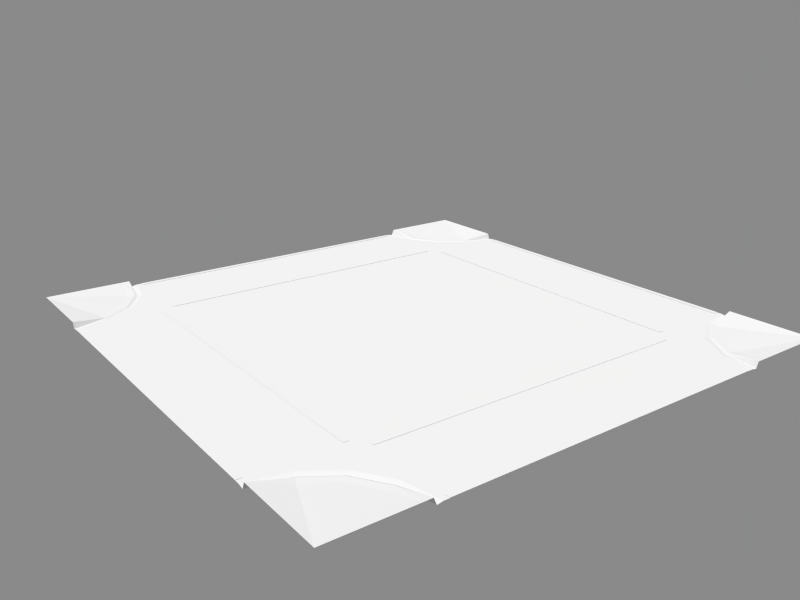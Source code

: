 # Source: road_1x1_1_intersect4.blend  (saved by Blender 2.75.0; exported with 4.5.12 LTS)
import bpy
from mathutils import Matrix  # noqa: F401  (used for matrix-valued properties, if any)

bpy.ops.wm.read_factory_settings(use_empty=True)
scene = bpy.context.scene
scene.name = 'Scene'

# ---- collections
col_collection_1 = bpy.data.collections.new('Collection 1'); scene.collection.children.link(col_collection_1)
col_prop___street_name_1 = bpy.data.collections.new('prop - street name 1')  # instanced only; not linked into the scene
col_prop___pedestrian_light_1 = bpy.data.collections.new('prop - pedestrian light 1')  # instanced only; not linked into the scene
col_prop___street_light_pole_1 = bpy.data.collections.new('prop - street light pole 1')  # instanced only; not linked into the scene
col_prop___traffic_light_1 = bpy.data.collections.new('prop - traffic light 1')  # instanced only; not linked into the scene
col_prop___traffic_light_pole_1 = bpy.data.collections.new('prop - traffic light pole 1')  # instanced only; not linked into the scene

# ---- materials (node trees are filled in below, after node groups)
mat_asphalt_1 = bpy.data.materials.new('asphalt 1')
mat_white_paint = bpy.data.materials.new('white paint')
mat_sidewalk_1_b5 = bpy.data.materials.new('sidewalk 1 b5')
mat_concrete_3_b5 = bpy.data.materials.new('concrete 3 b5')

# ---- material node trees

# ---- world
world_world = bpy.data.worlds.new('World'); scene.world = world_world
world_world.color = (0.2523, 0.2523, 0.2523)
world_world.use_sun_shadow = False
world_world.sun_shadow_jitter_overblur = 0.0
world_world.cycles.sampling_method = 'MANUAL'
world_world.cycles.sample_map_resolution = 256

# ---- cameras
cam_camera = bpy.data.cameras.new('Camera')
cam_camera.clip_end = 100.0
cam_camera.lens = 35.0
cam_camera.sensor_width = 32.0
cam_camera.sensor_height = 18.0
cam_camera.dof.focus_distance = 0.0

# ---- lights
light_sun = bpy.data.lights.new('Sun', 'SUN')
light_sun.transmission_factor = 0.0
light_sun.angle = 0.02
light_sun.energy = 3.0
light_sun.shadow_buffer_clip_start = 0.5
light_sun.shadow_soft_size = 0.01
light_sun.shadow_cascade_max_distance = 1000.0
light_sun.cycles.use_multiple_importance_sampling = False

# ---- meshes
me_road_1x1_1_intersect4 = bpy.data.meshes.new('road 1x1 1 intersect4')
me_road_1x1_1_intersect4.from_pydata([(-3.614, -4.426, 0.1), (-3.476, -4.369, 0.1), (-3.429, -4.349, 0.08), (-3.5, -5.0, 0.2), (-3.35, -5.0, 0.2), (-3.3, -5.0, 0.08), (-5.0, 3.2, 0.1), (-5.0, 3.5, 0.2), (-5.0, 5.0, 0.2), (-5.0, 3.35, 0.2), (-5.0, 3.3, 0.08), (-4.311, 3.337, 0.1), (-4.426, 3.614, 0.1), (-4.369, 3.476, 0.1), (-4.349, 3.429, 0.08), (-3.727, 3.727, 0.1), (3.2, 5.0, 0.1), (3.3, -5.0, 0.08), (3.35, -5.0, 0.2), (3.5, -5.0, 0.2), (3.2, -5.0, 0.1), (3.429, -4.349, 0.08), (3.476, -4.369, 0.1), (3.614, -4.426, 0.1), (3.337, -4.311, 0.1), (3.798, -3.798, 0.08), (3.833, -3.833, 0.1), (3.939, -3.939, 0.1), (3.727, -3.727, 0.1), (4.349, -3.429, 0.08), (4.369, -3.476, 0.1), (4.426, -3.614, 0.1), (4.311, -3.337, 0.1), (5.0, -3.3, 0.08), (5.0, -3.35, 0.2), (5.0, -5.0, 0.2), (5.0, -3.5, 0.2), (5.0, -3.2, 0.1), (3.3, 5.0, 0.08), (3.35, 5.0, 0.2), (3.5, 5.0, 0.2), (3.429, 4.349, 0.08), (3.476, 4.369, 0.1), (3.614, 4.426, 0.1), (3.337, 4.311, 0.1), (3.798, 3.798, 0.08), (3.833, 3.833, 0.1), (3.939, 3.939, 0.1), (3.727, 3.727, 0.1), (4.349, 3.429, 0.08), (4.369, 3.476, 0.1), (4.426, 3.614, 0.1), (4.311, 3.337, 0.1), (5.0, 3.3, 0.08), (5.0, 3.35, 0.2), (5.0, 5.0, 0.2), (5.0, 3.5, 0.2), (-3.939, 3.939, 0.1), (-3.833, 3.833, 0.1), (-3.798, 3.798, 0.08), (-3.337, 4.311, 0.1), (-3.614, 4.426, 0.1), (-3.476, 4.369, 0.1), (-3.429, 4.349, 0.08), (-3.2, 5.0, 0.1), (-3.5, 5.0, 0.2), (-3.35, 5.0, 0.2), (-3.3, 5.0, 0.08), (-3.2, -5.0, 0.1), (3.2, -3.2, 0.1), (3.2, 3.2, 0.1), (5.0, 3.2, 0.1), (5.0, 3.1, 0.105), (4.9, 3.1, 0.105), (4.9, -3.1, 0.105), (5.0, -3.1, 0.105), (3.1, -5.0, 0.105), (3.1, -4.9, 0.105), (3.1, 4.9, 0.105), (3.1, 5.0, 0.105), (3.1, 3.3, 0.105), (3.1, 3.4, 0.105), (3.1, -3.4, 0.105), (3.1, -3.3, 0.105), (3.4, 3.1, 0.105), (3.3, 3.1, 0.105), (3.3, -3.1, 0.105), (3.4, -3.1, 0.105), (-3.337, -4.311, 0.1), (-3.798, -3.798, 0.08), (-3.833, -3.833, 0.1), (-3.939, -3.939, 0.1), (-3.727, -3.727, 0.1), (-4.349, -3.429, 0.08), (-4.369, -3.476, 0.1), (-4.426, -3.614, 0.1), (-4.311, -3.337, 0.1), (-5.0, -3.3, 0.08), (-5.0, -3.35, 0.2), (-5.0, -5.0, 0.2), (-5.0, -3.5, 0.2), (-3.2, 3.2, 0.1), (-3.2, -3.2, 0.1), (-5.0, -3.2, 0.1), (-5.0, -3.1, 0.105), (-4.9, -3.1, 0.105), (-4.9, 3.1, 0.105), (-5.0, 3.1, 0.105), (-3.1, 5.0, 0.105), (-3.1, 4.9, 0.105), (-3.1, -4.9, 0.105), (-3.1, -5.0, 0.105), (-3.1, -3.3, 0.105), (-3.1, -3.4, 0.105), (-3.1, 3.4, 0.105), (-3.1, 3.3, 0.105), (-3.4, -3.1, 0.105), (-3.3, -3.1, 0.105), (-3.3, 3.1, 0.105), (-3.4, 3.1, 0.105)], [], [(88, 92, 89, 2), (0, 1, 90, 91), (58, 13, 14, 59), (11, 14, 10, 6), (3, 4, 1, 0), (92, 96, 93, 89), (20, 17, 21, 24), (19, 23, 22, 18), (18, 22, 21, 17), (24, 21, 25, 28), (23, 27, 26, 22), (22, 26, 25, 21), (28, 25, 29, 32), (27, 31, 30, 26), (26, 30, 29, 25), (32, 29, 33, 37), (31, 36, 34, 30), (30, 34, 33, 29), (40, 39, 42, 43), (39, 38, 41, 42), (44, 48, 45, 41), (43, 42, 46, 47), (42, 41, 45, 46), (48, 52, 49, 45), (47, 46, 50, 51), (46, 45, 49, 50), (51, 50, 54, 56), (50, 49, 53, 54), (91, 90, 94, 95), (61, 57, 58, 62), (12, 7, 9, 13), (65, 61, 62, 66), (13, 9, 10, 14), (66, 62, 63, 67), (4, 5, 2, 1), (60, 63, 59, 15), (1, 2, 89, 90), (62, 58, 59, 63), (44, 70, 48), (48, 70, 52), (28, 32, 69), (24, 28, 69), (19, 35, 23), (23, 35, 27), (27, 35, 31), (31, 35, 36), (16, 44, 41, 38), (40, 43, 55), (43, 47, 55), (47, 51, 55), (52, 71, 53, 49), (51, 56, 55), (70, 69, 37, 71), (52, 70, 71), (16, 70, 44), (37, 69, 32), (20, 24, 69), (72, 73, 74, 75), (79, 108, 109, 78), (81, 114, 115, 80), (83, 112, 113, 82), (102, 69, 70, 101), (84, 85, 86, 87), (15, 59, 14, 11), (64, 67, 63, 60), (57, 12, 13, 58), (90, 89, 93, 94), (95, 94, 98, 100), (94, 93, 97, 98), (16, 64, 101, 70), (88, 102, 92), (92, 102, 96), (15, 11, 101), (60, 15, 101), (65, 8, 61), (61, 8, 57), (57, 8, 12), (12, 8, 7), (68, 88, 2, 5), (3, 0, 99), (0, 91, 99), (91, 95, 99), (96, 103, 97, 93), (95, 100, 99), (102, 101, 6, 103), (96, 102, 103), (68, 102, 88), (6, 101, 11), (64, 60, 101), (104, 105, 106, 107), (77, 110, 111, 76), (116, 117, 118, 119), (102, 68, 20, 69)])
me_road_1x1_1_intersect4.polygons.foreach_set('material_index', [3, 3, 3, 3, 3, 3, 3, 3, 3, 3, 3, 3, 3, 3, 3, 3, 3, 3, 3, 3, 3, 3, 3, 3, 3, 3, 3, 3, 3, 3, 3, 3, 3, 3, 3, 3, 3, 3, 0, 0, 0, 0, 2, 2, 2, 2, 3, 2, 2, 2, 3, 2, 0, 0, 0, 0, 0, 1, 1, 1, 1, 0, 1, 3, 3, 3, 3, 3, 3, 0, 0, 0, 0, 0, 2, 2, 2, 2, 3, 2, 2, 2, 3, 2, 0, 0, 0, 0, 0, 1, 1, 1, 0])
_uv = me_road_1x1_1_intersect4.uv_layers.new(name='UVMap')
_uv.uv.foreach_set('vector', [0.9999, 0.5366, 7.324e-05, 0.5366, 0.02785, 0.3941, 0.9722, 0.3941, 0.9166, 7.378e-05, 0.9583, 0.2095, 0.04174, 0.2095, 0.0834, 7.324e-05, 0.04173, 0.2095, 0.9583, 0.2095, 0.9722, 0.3941, 0.02785, 0.3941, 7.324e-05, 0.5366, 0.02784, 0.3941, 0.9722, 0.3941, 0.9999, 0.5366, 0.9166, 7.324e-05, 0.9583, 0.2095, 0.04174, 0.2095, 0.0834, 7.36e-05, 7.324e-05, 7.324e-05, 0.9999, 7.324e-05, 0.9722, 0.1426, 0.02784, 0.1426, 7.324e-05, 0.5366, 0.02785, 0.3941, 0.9722, 0.3941, 0.9999, 0.5366, 0.08339, 7.324e-05, 0.9166, 7.682e-05, 0.9583, 0.2095, 0.04173, 0.2095, 0.04173, 0.2095, 0.9583, 0.2095, 0.9722, 0.3941, 0.02785, 0.3941, 7.324e-05, 0.5366, 0.02785, 0.3941, 0.9722, 0.3941, 0.9999, 0.5366, 0.08339, 7.324e-05, 0.9166, 7.485e-05, 0.9583, 0.2095, 0.04173, 0.2095, 0.04173, 0.2095, 0.9583, 0.2095, 0.9722, 0.3941, 0.02785, 0.3941, 7.324e-05, 0.5366, 0.02785, 0.3941, 0.9722, 0.3941, 0.9999, 0.5366, 0.08339, 7.324e-05, 0.9166, 7.467e-05, 0.9583, 0.2095, 0.04173, 0.2095, 0.04173, 0.2095, 0.9583, 0.2095, 0.9722, 0.3941, 0.02785, 0.3941, 7.324e-05, 0.5366, 0.02784, 0.3941, 0.9722, 0.3941, 0.9999, 0.5366, 0.08339, 7.324e-05, 0.9166, 7.392e-05, 0.9583, 0.2095, 0.04173, 0.2095, 0.04173, 0.2095, 0.9583, 0.2095, 0.9722, 0.3941, 0.02784, 0.3941, 0.9166, 7.324e-05, 0.9583, 0.2095, 0.04174, 0.2095, 0.0834, 7.36e-05, 0.9583, 0.2095, 0.9722, 0.3941, 0.02785, 0.3941, 0.04174, 0.2095, 0.9999, 0.5366, 7.324e-05, 0.5366, 0.02785, 0.3941, 0.9722, 0.3941, 0.9166, 7.378e-05, 0.9583, 0.2095, 0.04174, 0.2095, 0.0834, 7.324e-05, 0.9583, 0.2095, 0.9722, 0.3941, 0.02785, 0.3941, 0.04174, 0.2095, 7.324e-05, 7.324e-05, 0.9999, 7.324e-05, 0.9722, 0.1426, 0.02784, 0.1426, 0.08339, 0.5366, 0.04173, 0.3271, 0.9583, 0.3271, 0.9166, 0.5366, 0.04173, 0.3271, 0.02784, 0.1426, 0.9722, 0.1426, 0.9583, 0.3271, 0.08339, 0.5366, 0.04173, 0.3271, 0.9583, 0.3271, 0.9166, 0.5366, 0.04173, 0.3271, 0.02784, 0.1426, 0.9722, 0.1426, 0.9583, 0.3271, 0.08339, 0.5366, 0.04173, 0.3271, 0.9583, 0.3271, 0.9166, 0.5366, 0.08339, 7.324e-05, 0.9166, 7.485e-05, 0.9583, 0.2095, 0.04173, 0.2095, 0.08339, 7.324e-05, 0.9166, 7.392e-05, 0.9583, 0.2095, 0.04173, 0.2095, 0.08339, 7.324e-05, 0.9166, 7.682e-05, 0.9583, 0.2095, 0.04173, 0.2095, 0.04173, 0.2095, 0.9583, 0.2095, 0.9722, 0.3941, 0.02784, 0.3941, 0.04173, 0.2095, 0.9583, 0.2095, 0.9722, 0.3941, 0.02785, 0.3941, 0.9583, 0.2095, 0.9722, 0.3941, 0.02785, 0.3941, 0.04174, 0.2095, 7.324e-05, 0.5366, 0.02785, 0.3941, 0.9722, 0.3941, 0.9999, 0.5366, 0.9583, 0.2095, 0.9722, 0.3941, 0.02785, 0.3941, 0.04174, 0.2095, 0.04173, 0.2095, 0.9583, 0.2095, 0.9722, 0.3941, 0.02785, 0.3941, 0.1685, 0.6556, 0.1, 0.1, 0.3636, 0.3636, 0.3636, 0.3636, 0.1, 0.1, 0.6556, 0.1685, 0.3636, 0.6364, 0.6556, 0.8315, 0.1, 0.9, 0.1685, 0.3444, 0.3636, 0.6364, 0.1, 0.9, 0.25, 1.0, 1.0, 1.0, 0.3071, 1.287, 0.3071, 0.287, 1.0, -4.292e-06, 0.4697, 0.5303, 0.4697, 0.5303, 1.0, -4.292e-06, 0.713, 0.6929, 0.713, 0.6929, 1.0, -4.292e-06, 1.0, 0.75, 0.9999, 0.5366, 7.324e-05, 0.5366, 0.02785, 0.3941, 0.9722, 0.3941, 0.25, 3.099e-06, 0.3071, -0.287, 1.0, 4.292e-06, 0.3071, 0.713, 0.4697, 0.4697, 1.0, 1.0, 0.4697, 0.4697, 0.713, 0.3071, 1.0, 1.0, 7.324e-05, 7.392e-05, 0.9999, 7.324e-05, 0.9722, 0.1426, 0.02784, 0.1426, 0.713, 0.3071, 1.0, 0.25, 1.0, 1.0, 0.1, 0.1, 0.1, -3.1, 1.0, -3.1, 1.0, 0.1, 0.6556, 0.1685, 0.1, 0.1, 1.0, 0.1, 0.1, 2.146e-06, 0.1, -0.9, 0.1685, -0.3444, 1.0, 0.9, 0.1, 0.9, 0.6556, 0.8315, 0.1, 1.0, 0.1685, 1.344, 0.1, 1.9, 1.0, 0.05, 0.95, 0.05, 0.95, -3.05, 1.0, -3.05, 0.05, 2.623e-06, -3.05, 2.384e-07, -3.05, -0.05, 0.05, -0.05, 0.05, 0.2, -3.05, 0.2, -3.05, 0.15, 0.05, 0.15, 0.05, 0.85, -3.05, 0.85, -3.05, 0.8, 0.05, 0.8, 0.9, 0.9, 4.1, 0.9, 4.1, 4.1, 0.9, 4.1, 0.2, 0.05, 0.15, 0.05, 0.15, -3.05, 0.2, -3.05, 7.324e-05, 0.5366, 0.02785, 0.3941, 0.9722, 0.3941, 0.9999, 0.5366, 7.324e-05, 0.5366, 0.02785, 0.3941, 0.9722, 0.3941, 0.9999, 0.5366, 0.08339, 7.324e-05, 0.9166, 7.467e-05, 0.9583, 0.2095, 0.04173, 0.2095, 0.04173, 0.3271, 0.02784, 0.1426, 0.9722, 0.1426, 0.9583, 0.3271, 0.08339, 0.5366, 0.04173, 0.3271, 0.9583, 0.3271, 0.9166, 0.5366, 0.04173, 0.3271, 0.02784, 0.1426, 0.9722, 0.1426, 0.9583, 0.3271, 0.1, 2.146e-06, -3.1, 3.815e-06, -3.1, -0.9, 0.1, -0.9, 0.8315, 0.3444, 0.9, 0.9, 0.6364, 0.6364, 0.6364, 0.6364, 0.9, 0.9, 0.3444, 0.8315, 0.6364, 0.3636, 0.3444, 0.1685, 0.9, 0.1, 0.8315, 0.6556, 0.6364, 0.3636, 0.9, 0.1, 0.25, 1.0, 1.0, 1.0, 0.3071, 1.287, 0.3071, 0.287, 1.0, -4.292e-06, 0.4697, 0.5303, 0.4697, 0.5303, 1.0, -4.292e-06, 0.713, 0.6929, 0.713, 0.6929, 1.0, -4.292e-06, 1.0, 0.75, 0.9999, 0.5366, 7.324e-05, 0.5366, 0.02785, 0.3941, 0.9722, 0.3941, 0.25, 3.099e-06, 0.3071, -0.287, 1.0, 4.292e-06, 0.3071, 0.713, 0.4697, 0.4697, 1.0, 1.0, 0.4697, 0.4697, 0.713, 0.3071, 1.0, 1.0, 7.324e-05, 7.392e-05, 0.9999, 7.324e-05, 0.9722, 0.1426, 0.02784, 0.1426, 0.713, 0.3071, 1.0, 0.25, 1.0, 1.0, 0.9, 0.9, 0.9, 4.1, 2.861e-06, 4.1, -4.768e-07, 0.9, 0.3444, 0.8315, 0.9, 0.9, -4.768e-07, 0.9, 0.9, 2.384e-07, 0.9, 0.9, 0.8315, 0.3444, 2.861e-06, 0.1, 0.9, 0.1, 0.3444, 0.1685, 0.9, 3.815e-06, 0.8315, -0.3444, 0.9, -0.9, 2.861e-06, 0.95, 0.05, 0.95, 0.05, 4.05, -2.384e-06, 4.05, 0.05, 0.05, -3.05, 0.05, -3.05, -2.384e-07, 0.05, 2.146e-06, 0.8, 0.95, 0.85, 0.95, 0.85, 4.05, 0.8, 4.05, 0.9, 0.9, 0.9, 2.384e-07, 4.1, -1.907e-06, 4.1, 0.9])
me_road_1x1_1_intersect4.materials.append(mat_asphalt_1)
me_road_1x1_1_intersect4.materials.append(mat_white_paint)
me_road_1x1_1_intersect4.materials.append(mat_sidewalk_1_b5)
me_road_1x1_1_intersect4.materials.append(mat_concrete_3_b5)
me_road_1x1_1_intersect4.use_remesh_preserve_volume = False
me_road_1x1_1_intersect4.use_remesh_preserve_attributes = False
me_road_1x1_1_intersect4.use_mirror_vertex_groups = False
me_road_1x1_1_intersect4.update()

# ---- objects
ob_prop___street_name_1_007 = bpy.data.objects.new('prop - street name 1.007', None)
ob_prop___street_name_1_006 = bpy.data.objects.new('prop - street name 1.006', None)
ob_prop___street_name_1_005 = bpy.data.objects.new('prop - street name 1.005', None)
ob_prop___street_name_1_004 = bpy.data.objects.new('prop - street name 1.004', None)
ob_prop___street_name_1_003 = bpy.data.objects.new('prop - street name 1.003', None)
ob_prop___street_name_1_002 = bpy.data.objects.new('prop - street name 1.002', None)
ob_prop___street_name_1_001 = bpy.data.objects.new('prop - street name 1.001', None)
ob_prop___street_name_1 = bpy.data.objects.new('prop - street name 1', None)
ob_prop___pedestrian_light_1_007 = bpy.data.objects.new('prop - pedestrian light 1.007', None)
ob_prop___pedestrian_light_1_006 = bpy.data.objects.new('prop - pedestrian light 1.006', None)
ob_prop___pedestrian_light_1_005 = bpy.data.objects.new('prop - pedestrian light 1.005', None)
ob_prop___pedestrian_light_1_004 = bpy.data.objects.new('prop - pedestrian light 1.004', None)
ob_prop___pedestrian_light_1_001 = bpy.data.objects.new('prop - pedestrian light 1.001', None)
ob_prop___pedestrian_light_1_000 = bpy.data.objects.new('prop - pedestrian light 1.000', None)
ob_prop___pedestrian_light_1_003 = bpy.data.objects.new('prop - pedestrian light 1.003', None)
ob_prop___pedestrian_light_1_002 = bpy.data.objects.new('prop - pedestrian light 1.002', None)
ob_prop___street_light_pole_1_001 = bpy.data.objects.new('prop - street light pole 1.001', None)
ob_prop___street_light_pole_1 = bpy.data.objects.new('prop - street light pole 1', None)
ob_prop___traffic_light_1_007 = bpy.data.objects.new('prop - traffic light 1.007', None)
ob_prop___traffic_light_pole_1_001 = bpy.data.objects.new('prop - traffic light pole 1.001', None)
ob_prop___traffic_light_1_006 = bpy.data.objects.new('prop - traffic light 1.006', None)
ob_prop___traffic_light_1_005 = bpy.data.objects.new('prop - traffic light 1.005', None)
ob_prop___traffic_light_1_004 = bpy.data.objects.new('prop - traffic light 1.004', None)
ob_prop___traffic_light_1_002 = bpy.data.objects.new('prop - traffic light 1.002', None)
ob_prop___traffic_light_1_001 = bpy.data.objects.new('prop - traffic light 1.001', None)
ob_prop___traffic_light_1_000 = bpy.data.objects.new('prop - traffic light 1.000', None)
ob_prop___traffic_light_pole_1 = bpy.data.objects.new('prop - traffic light pole 1', None)
ob_prop___traffic_light_1_003 = bpy.data.objects.new('prop - traffic light 1.003', None)
ob_sun = bpy.data.objects.new('Sun', light_sun)
ob_camera = bpy.data.objects.new('Camera', cam_camera)
ob_road_1x1_1_intersect4 = bpy.data.objects.new('road 1x1 1 intersect4', me_road_1x1_1_intersect4)

# ---- transforms, parenting, visibility, modifiers, constraints
ob_prop___street_name_1_007.location = (4.0, 4.0, 3.74)
ob_prop___street_name_1_007.rotation_euler = (0.0, 0.0, 1.571)
ob_prop___street_name_1_007.empty_image_offset = (0.0, 0.0)
ob_prop___street_name_1_007.show_instancer_for_render = False
ob_prop___street_name_1_007.instance_type = 'COLLECTION'
ob_prop___street_name_1_007.lineart.crease_threshold = 0.0
ob_prop___street_name_1_006.location = (4.0, 4.0, 3.5)
ob_prop___street_name_1_006.empty_image_offset = (0.0, 0.0)
ob_prop___street_name_1_006.show_instancer_for_render = False
ob_prop___street_name_1_006.instance_type = 'COLLECTION'
ob_prop___street_name_1_006.lineart.crease_threshold = 0.0
ob_prop___street_name_1_005.location = (4.0, -4.0, 3.5)
ob_prop___street_name_1_005.rotation_euler = (0.0, -0.0, 1.571)
ob_prop___street_name_1_005.empty_image_offset = (0.0, 0.0)
ob_prop___street_name_1_005.show_instancer_for_render = False
ob_prop___street_name_1_005.instance_type = 'COLLECTION'
ob_prop___street_name_1_005.lineart.crease_threshold = 0.0
ob_prop___street_name_1_004.location = (4.0, -4.0, 3.74)
ob_prop___street_name_1_004.rotation_euler = (0.0, -0.0, 3.142)
ob_prop___street_name_1_004.empty_image_offset = (0.0, 0.0)
ob_prop___street_name_1_004.show_instancer_for_render = False
ob_prop___street_name_1_004.instance_type = 'COLLECTION'
ob_prop___street_name_1_004.lineart.crease_threshold = 0.0
ob_prop___street_name_1_003.location = (-4.0, -4.0, 3.74)
ob_prop___street_name_1_003.rotation_euler = (0.0, -0.0, 4.712)
ob_prop___street_name_1_003.empty_image_offset = (0.0, 0.0)
ob_prop___street_name_1_003.show_instancer_for_render = False
ob_prop___street_name_1_003.instance_type = 'COLLECTION'
ob_prop___street_name_1_003.lineart.crease_threshold = 0.0
ob_prop___street_name_1_002.location = (-4.0, -4.0, 3.5)
ob_prop___street_name_1_002.rotation_euler = (0.0, -0.0, 3.142)
ob_prop___street_name_1_002.empty_image_offset = (0.0, 0.0)
ob_prop___street_name_1_002.show_instancer_for_render = False
ob_prop___street_name_1_002.instance_type = 'COLLECTION'
ob_prop___street_name_1_002.lineart.crease_threshold = 0.0
ob_prop___street_name_1_001.location = (-4.0, 4.0, 3.5)
ob_prop___street_name_1_001.rotation_euler = (0.0, -0.0, 1.571)
ob_prop___street_name_1_001.empty_image_offset = (0.0, 0.0)
ob_prop___street_name_1_001.show_instancer_for_render = False
ob_prop___street_name_1_001.instance_type = 'COLLECTION'
ob_prop___street_name_1_001.lineart.crease_threshold = 0.0
ob_prop___street_name_1.location = (-4.0, 4.0, 3.74)
ob_prop___street_name_1.rotation_euler = (0.0, -0.0, 3.142)
ob_prop___street_name_1.empty_image_offset = (0.0, 0.0)
ob_prop___street_name_1.show_instancer_for_render = False
ob_prop___street_name_1.instance_type = 'COLLECTION'
ob_prop___street_name_1.lineart.crease_threshold = 0.0
ob_prop___pedestrian_light_1_007.location = (-4.0, -4.0, 2.7)
ob_prop___pedestrian_light_1_007.rotation_euler = (0.0, 0.0, -3.142)
ob_prop___pedestrian_light_1_007.scale = (1.0, -1.0, 1.0)
ob_prop___pedestrian_light_1_007.empty_image_offset = (0.0, 0.0)
ob_prop___pedestrian_light_1_007.show_instancer_for_render = False
ob_prop___pedestrian_light_1_007.instance_type = 'COLLECTION'
ob_prop___pedestrian_light_1_007.lineart.crease_threshold = 0.0
ob_prop___pedestrian_light_1_006.location = (-4.0, -4.0, 2.7)
ob_prop___pedestrian_light_1_006.rotation_euler = (0.0, -0.0, -1.571)
ob_prop___pedestrian_light_1_006.empty_image_offset = (0.0, 0.0)
ob_prop___pedestrian_light_1_006.show_instancer_for_render = False
ob_prop___pedestrian_light_1_006.instance_type = 'COLLECTION'
ob_prop___pedestrian_light_1_006.lineart.crease_threshold = 0.0
ob_prop___pedestrian_light_1_005.location = (4.0, -4.0, 2.7)
ob_prop___pedestrian_light_1_005.rotation_euler = (0.0, -0.0, -1.192e-07)
ob_prop___pedestrian_light_1_005.empty_image_offset = (0.0, 0.0)
ob_prop___pedestrian_light_1_005.show_instancer_for_render = False
ob_prop___pedestrian_light_1_005.instance_type = 'COLLECTION'
ob_prop___pedestrian_light_1_005.lineart.crease_threshold = 0.0
ob_prop___pedestrian_light_1_004.location = (4.0, -4.0, 2.7)
ob_prop___pedestrian_light_1_004.rotation_euler = (0.0, -0.0, -1.571)
ob_prop___pedestrian_light_1_004.scale = (1.0, -1.0, 1.0)
ob_prop___pedestrian_light_1_004.empty_image_offset = (0.0, 0.0)
ob_prop___pedestrian_light_1_004.show_instancer_for_render = False
ob_prop___pedestrian_light_1_004.instance_type = 'COLLECTION'
ob_prop___pedestrian_light_1_004.lineart.crease_threshold = 0.0
ob_prop___pedestrian_light_1_001.location = (4.0, 4.0, 2.7)
ob_prop___pedestrian_light_1_001.rotation_euler = (0.0, -0.0, -1.192e-07)
ob_prop___pedestrian_light_1_001.scale = (1.0, -1.0, 1.0)
ob_prop___pedestrian_light_1_001.empty_image_offset = (0.0, 0.0)
ob_prop___pedestrian_light_1_001.show_instancer_for_render = False
ob_prop___pedestrian_light_1_001.instance_type = 'COLLECTION'
ob_prop___pedestrian_light_1_001.lineart.crease_threshold = 0.0
ob_prop___pedestrian_light_1_000.location = (4.0, 4.0, 2.7)
ob_prop___pedestrian_light_1_000.rotation_euler = (0.0, -0.0, 1.571)
ob_prop___pedestrian_light_1_000.empty_image_offset = (0.0, 0.0)
ob_prop___pedestrian_light_1_000.show_instancer_for_render = False
ob_prop___pedestrian_light_1_000.instance_type = 'COLLECTION'
ob_prop___pedestrian_light_1_000.lineart.crease_threshold = 0.0
ob_prop___pedestrian_light_1_003.location = (-4.0, 4.0, 2.7)
ob_prop___pedestrian_light_1_003.rotation_euler = (0.0, -0.0, 3.142)
ob_prop___pedestrian_light_1_003.empty_image_offset = (0.0, 0.0)
ob_prop___pedestrian_light_1_003.show_instancer_for_render = False
ob_prop___pedestrian_light_1_003.instance_type = 'COLLECTION'
ob_prop___pedestrian_light_1_003.lineart.crease_threshold = 0.0
ob_prop___pedestrian_light_1_002.location = (-4.0, 4.0, 2.7)
ob_prop___pedestrian_light_1_002.rotation_euler = (0.0, -0.0, 1.571)
ob_prop___pedestrian_light_1_002.scale = (1.0, -1.0, 1.0)
ob_prop___pedestrian_light_1_002.empty_image_offset = (0.0, 0.0)
ob_prop___pedestrian_light_1_002.show_instancer_for_render = False
ob_prop___pedestrian_light_1_002.instance_type = 'COLLECTION'
ob_prop___pedestrian_light_1_002.lineart.crease_threshold = 0.0
ob_prop___street_light_pole_1_001.location = (-4.0, 4.0, 0.2)
ob_prop___street_light_pole_1_001.rotation_euler = (0.0, -0.0, -2.356)
ob_prop___street_light_pole_1_001.empty_image_offset = (0.0, 0.0)
ob_prop___street_light_pole_1_001.show_instancer_for_render = False
ob_prop___street_light_pole_1_001.instance_type = 'COLLECTION'
ob_prop___street_light_pole_1_001.lineart.crease_threshold = 0.0
ob_prop___street_light_pole_1.location = (4.0, -4.0, 0.2)
ob_prop___street_light_pole_1.rotation_euler = (0.0, -0.0, 0.7854)
ob_prop___street_light_pole_1.empty_image_offset = (0.0, 0.0)
ob_prop___street_light_pole_1.show_instancer_for_render = False
ob_prop___street_light_pole_1.instance_type = 'COLLECTION'
ob_prop___street_light_pole_1.lineart.crease_threshold = 0.0
ob_prop___traffic_light_1_007.location = (2.1, 2.1, 6.37)
ob_prop___traffic_light_1_007.rotation_euler = (0.0, -0.0, -9.425)
ob_prop___traffic_light_1_007.empty_image_offset = (0.0, 0.0)
ob_prop___traffic_light_1_007.show_instancer_for_render = False
ob_prop___traffic_light_1_007.instance_type = 'COLLECTION'
ob_prop___traffic_light_1_007.lineart.crease_threshold = 0.0
ob_prop___traffic_light_pole_1_001.location = (4.0, 4.0, 0.2)
ob_prop___traffic_light_pole_1_001.rotation_euler = (0.0, -0.0, -3.927)
ob_prop___traffic_light_pole_1_001.empty_image_offset = (0.0, 0.0)
ob_prop___traffic_light_pole_1_001.show_instancer_for_render = False
ob_prop___traffic_light_pole_1_001.instance_type = 'COLLECTION'
ob_prop___traffic_light_pole_1_001.lineart.crease_threshold = 0.0
ob_prop___traffic_light_1_006.location = (2.1, 2.1, 6.37)
ob_prop___traffic_light_1_006.rotation_euler = (0.0, 0.0, -11.0)
ob_prop___traffic_light_1_006.empty_image_offset = (0.0, 0.0)
ob_prop___traffic_light_1_006.show_instancer_for_render = False
ob_prop___traffic_light_1_006.instance_type = 'COLLECTION'
ob_prop___traffic_light_1_006.lineart.crease_threshold = 0.0
ob_prop___traffic_light_1_005.location = (2.1, 2.1, 6.37)
ob_prop___traffic_light_1_005.rotation_euler = (0.0, -0.0, -12.57)
ob_prop___traffic_light_1_005.empty_image_offset = (0.0, 0.0)
ob_prop___traffic_light_1_005.show_instancer_for_render = False
ob_prop___traffic_light_1_005.instance_type = 'COLLECTION'
ob_prop___traffic_light_1_005.lineart.crease_threshold = 0.0
ob_prop___traffic_light_1_004.location = (2.1, 2.1, 6.37)
ob_prop___traffic_light_1_004.rotation_euler = (0.0, -0.0, -14.14)
ob_prop___traffic_light_1_004.empty_image_offset = (0.0, 0.0)
ob_prop___traffic_light_1_004.show_instancer_for_render = False
ob_prop___traffic_light_1_004.instance_type = 'COLLECTION'
ob_prop___traffic_light_1_004.lineart.crease_threshold = 0.0
ob_prop___traffic_light_1_002.location = (-2.1, -2.1, 6.37)
ob_prop___traffic_light_1_002.rotation_euler = (0.0, -0.0, -11.0)
ob_prop___traffic_light_1_002.empty_image_offset = (0.0, 0.0)
ob_prop___traffic_light_1_002.show_instancer_for_render = False
ob_prop___traffic_light_1_002.instance_type = 'COLLECTION'
ob_prop___traffic_light_1_002.lineart.crease_threshold = 0.0
ob_prop___traffic_light_1_001.location = (-2.1, -2.1, 6.37)
ob_prop___traffic_light_1_001.rotation_euler = (0.0, 0.0, -9.425)
ob_prop___traffic_light_1_001.empty_image_offset = (0.0, 0.0)
ob_prop___traffic_light_1_001.show_instancer_for_render = False
ob_prop___traffic_light_1_001.instance_type = 'COLLECTION'
ob_prop___traffic_light_1_001.lineart.crease_threshold = 0.0
ob_prop___traffic_light_1_000.location = (-2.1, -2.1, 6.37)
ob_prop___traffic_light_1_000.rotation_euler = (0.0, -0.0, -7.854)
ob_prop___traffic_light_1_000.empty_image_offset = (0.0, 0.0)
ob_prop___traffic_light_1_000.show_instancer_for_render = False
ob_prop___traffic_light_1_000.instance_type = 'COLLECTION'
ob_prop___traffic_light_1_000.lineart.crease_threshold = 0.0
ob_prop___traffic_light_pole_1.location = (-4.0, -4.0, 0.2)
ob_prop___traffic_light_pole_1.rotation_euler = (0.0, -0.0, -0.7854)
ob_prop___traffic_light_pole_1.empty_image_offset = (0.0, 0.0)
ob_prop___traffic_light_pole_1.show_instancer_for_render = False
ob_prop___traffic_light_pole_1.instance_type = 'COLLECTION'
ob_prop___traffic_light_pole_1.lineart.crease_threshold = 0.0
ob_prop___traffic_light_1_003.location = (-2.1, -2.1, 6.37)
ob_prop___traffic_light_1_003.rotation_euler = (0.0, -0.0, -6.283)
ob_prop___traffic_light_1_003.empty_image_offset = (0.0, 0.0)
ob_prop___traffic_light_1_003.show_instancer_for_render = False
ob_prop___traffic_light_1_003.instance_type = 'COLLECTION'
ob_prop___traffic_light_1_003.lineart.crease_threshold = 0.0
ob_sun.location = (-5.233, -16.01, 4.346)
ob_sun.rotation_euler = (0.2404, -0.3737, -0.244)
ob_sun.lineart.crease_threshold = 0.0
ob_camera.location = (-8.998, -11.96, 5.914)
ob_camera.rotation_euler = (1.225, -1.674e-07, -0.637)
ob_camera.lineart.crease_threshold = 0.0
ob_road_1x1_1_intersect4.location = (0.0, 0.0, 0.0)
ob_road_1x1_1_intersect4.lock_rotations_4d = False
ob_road_1x1_1_intersect4.empty_display_type = 'ARROWS'
ob_road_1x1_1_intersect4.lineart.crease_threshold = 0.0
ob_prop___street_name_1_007.instance_collection = col_prop___street_name_1
ob_prop___street_name_1_006.instance_collection = col_prop___street_name_1
ob_prop___street_name_1_005.instance_collection = col_prop___street_name_1
ob_prop___street_name_1_004.instance_collection = col_prop___street_name_1
ob_prop___street_name_1_003.instance_collection = col_prop___street_name_1
ob_prop___street_name_1_002.instance_collection = col_prop___street_name_1
ob_prop___street_name_1_001.instance_collection = col_prop___street_name_1
ob_prop___street_name_1.instance_collection = col_prop___street_name_1
ob_prop___pedestrian_light_1_007.instance_collection = col_prop___pedestrian_light_1
ob_prop___pedestrian_light_1_006.instance_collection = col_prop___pedestrian_light_1
ob_prop___pedestrian_light_1_005.instance_collection = col_prop___pedestrian_light_1
ob_prop___pedestrian_light_1_004.instance_collection = col_prop___pedestrian_light_1
ob_prop___pedestrian_light_1_001.instance_collection = col_prop___pedestrian_light_1
ob_prop___pedestrian_light_1_000.instance_collection = col_prop___pedestrian_light_1
ob_prop___pedestrian_light_1_003.instance_collection = col_prop___pedestrian_light_1
ob_prop___pedestrian_light_1_002.instance_collection = col_prop___pedestrian_light_1
ob_prop___street_light_pole_1_001.instance_collection = col_prop___street_light_pole_1
ob_prop___street_light_pole_1.instance_collection = col_prop___street_light_pole_1
ob_prop___traffic_light_1_007.instance_collection = col_prop___traffic_light_1
ob_prop___traffic_light_pole_1_001.instance_collection = col_prop___traffic_light_pole_1
ob_prop___traffic_light_1_006.instance_collection = col_prop___traffic_light_1
ob_prop___traffic_light_1_005.instance_collection = col_prop___traffic_light_1
ob_prop___traffic_light_1_004.instance_collection = col_prop___traffic_light_1
ob_prop___traffic_light_1_002.instance_collection = col_prop___traffic_light_1
ob_prop___traffic_light_1_001.instance_collection = col_prop___traffic_light_1
ob_prop___traffic_light_1_000.instance_collection = col_prop___traffic_light_1
ob_prop___traffic_light_pole_1.instance_collection = col_prop___traffic_light_pole_1
ob_prop___traffic_light_1_003.instance_collection = col_prop___traffic_light_1

# ---- collection membership
col_collection_1.objects.link(ob_prop___street_name_1_007)
col_collection_1.objects.link(ob_prop___street_name_1_006)
col_collection_1.objects.link(ob_prop___street_name_1_005)
col_collection_1.objects.link(ob_prop___street_name_1_004)
col_collection_1.objects.link(ob_prop___street_name_1_003)
col_collection_1.objects.link(ob_prop___street_name_1_002)
col_collection_1.objects.link(ob_prop___street_name_1_001)
col_collection_1.objects.link(ob_prop___street_name_1)
col_collection_1.objects.link(ob_prop___pedestrian_light_1_007)
col_collection_1.objects.link(ob_prop___pedestrian_light_1_006)
col_collection_1.objects.link(ob_prop___pedestrian_light_1_005)
col_collection_1.objects.link(ob_prop___pedestrian_light_1_004)
col_collection_1.objects.link(ob_prop___pedestrian_light_1_001)
col_collection_1.objects.link(ob_prop___pedestrian_light_1_000)
col_collection_1.objects.link(ob_prop___pedestrian_light_1_003)
col_collection_1.objects.link(ob_prop___pedestrian_light_1_002)
col_collection_1.objects.link(ob_prop___street_light_pole_1_001)
col_collection_1.objects.link(ob_prop___street_light_pole_1)
col_collection_1.objects.link(ob_prop___traffic_light_1_007)
col_collection_1.objects.link(ob_prop___traffic_light_pole_1_001)
col_collection_1.objects.link(ob_prop___traffic_light_1_006)
col_collection_1.objects.link(ob_prop___traffic_light_1_005)
col_collection_1.objects.link(ob_prop___traffic_light_1_004)
col_collection_1.objects.link(ob_prop___traffic_light_1_002)
col_collection_1.objects.link(ob_prop___traffic_light_1_001)
col_collection_1.objects.link(ob_prop___traffic_light_1_000)
col_collection_1.objects.link(ob_prop___traffic_light_pole_1)
col_collection_1.objects.link(ob_prop___traffic_light_1_003)
col_collection_1.objects.link(ob_sun)
col_collection_1.objects.link(ob_camera)
col_collection_1.objects.link(ob_road_1x1_1_intersect4)

# ---- scene / render settings (as saved in the file)
scene.camera = ob_camera
scene.frame_start = 1; scene.frame_end = 250; scene.frame_set(0)
scene.render.engine = 'CYCLES'
scene.render.image_settings.color_mode = 'RGB'
scene.render.image_settings.compression = 90
scene.render.resolution_x = 800
scene.render.resolution_y = 600
scene.render.dither_intensity = 0.0
scene.render.bake_margin = 2
scene.cycles.use_denoising = False
scene.cycles.samples = 50
scene.cycles.sampling_pattern = 'TABULATED_SOBOL'
scene.cycles.light_sampling_threshold = 0.0
scene.cycles.use_adaptive_sampling = False
scene.cycles.use_light_tree = False
scene.cycles.blur_glossy = 0.0
scene.cycles.volume_bounces = 1
scene.cycles.pixel_filter_type = 'GAUSSIAN'
scene.cycles.sample_clamp_indirect = 0.0
scene.view_settings.view_transform = 'Standard'
bpy.context.view_layer.update()
